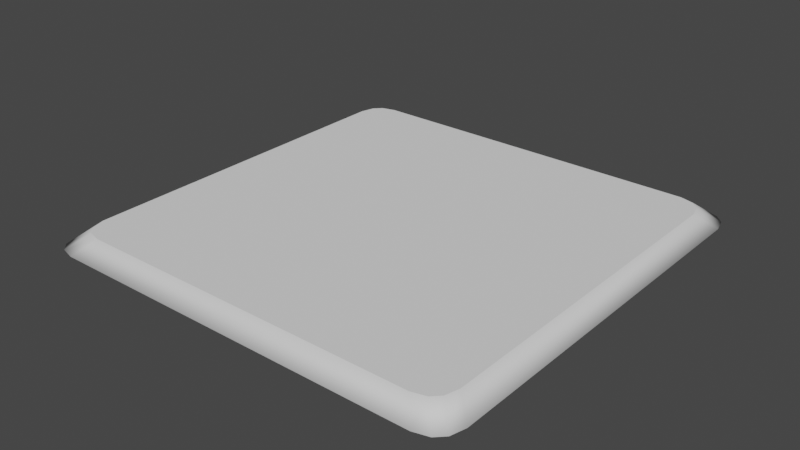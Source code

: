 # Source: FloorButton.blend  (saved by Blender 2.93.21; exported with 4.5.12 LTS)
import bpy
from mathutils import Matrix  # noqa: F401  (used for matrix-valued properties, if any)

bpy.ops.wm.read_factory_settings(use_empty=True)
scene = bpy.context.scene
scene.name = 'Scene'

# ---- collections
col_collection = bpy.data.collections.new('Collection'); scene.collection.children.link(col_collection)

# ---- world
world_world = bpy.data.worlds.new('World'); scene.world = world_world
world_world.use_nodes = True; world_world.node_tree.nodes.clear()
_N = world_world.node_tree.nodes; _L = world_world.node_tree.links
n0 = _N.new('ShaderNodeOutputWorld'); n0.name = 'World Output'; n0.location = (300, 300)
n1 = _N.new('ShaderNodeBackground'); n1.name = 'Background'; n1.location = (10, 300)
n1.inputs[0].default_value = (0.05088, 0.05088, 0.05088, 1.0)
_L.new(n1.outputs[0], n0.inputs[0])
n0.is_active_output = True
world_world.color = (0.05088, 0.05088, 0.05088)
world_world.use_sun_shadow = False
world_world.sun_shadow_jitter_overblur = 0.0

# ---- meshes
me_cube_001 = bpy.data.meshes.new('Cube.001')
me_cube_001.from_pydata([(-0.8881, -0.7764, 0.0), (-0.7764, -0.8881, 0.0), (-0.8717, -0.8376, 0.0), (-0.8376, -0.8717, 0.0), (-0.7764, 0.8881, 0.0), (-0.8881, 0.7764, 0.0), (-0.8376, 0.8717, 0.0), (-0.8717, 0.8376, 0.0), (0.7764, -0.8881, 0.0), (0.8881, -0.7764, 0.0), (0.8376, -0.8717, 0.0), (0.8717, -0.8376, 0.0), (0.8881, 0.7764, 0.0), (0.7764, 0.8881, 0.0), (0.8717, 0.8376, 0.0), (0.8376, 0.8717, 0.0), (0.8133, -0.711, 0.06223), (0.7982, -0.7671, 0.06223), (0.711, -0.8133, 0.06223), (0.7671, -0.7982, 0.06223), (0.711, 0.8133, 0.06223), (0.7671, 0.7982, 0.06223), (0.8133, 0.711, 0.06223), (0.7982, 0.7671, 0.06223), (-0.8133, 0.711, 0.06223), (-0.7982, 0.7671, 0.06223), (-0.711, 0.8133, 0.06223), (-0.7671, 0.7982, 0.06223), (-0.8133, -0.711, 0.06223), (-0.7982, -0.7671, 0.06223), (-0.7671, -0.7982, 0.06223), (-0.711, -0.8133, 0.06223)], [], [(12, 9, 11, 10, 8, 1, 3, 2, 0, 5, 7, 6, 4, 13, 15, 14), (4, 6, 27, 26), (10, 11, 17, 19), (8, 10, 19, 18), (2, 3, 30, 29), (3, 1, 31, 30), (13, 4, 26, 20), (9, 12, 22, 16), (1, 8, 18, 31), (12, 14, 23, 22), (5, 0, 28, 24), (11, 9, 16, 17), (6, 7, 25, 27), (22, 23, 21, 20, 26, 27, 25, 24, 28, 29, 30, 31, 18, 19, 17, 16), (15, 13, 20, 21), (0, 2, 29, 28), (7, 5, 24, 25), (14, 15, 21, 23)])
me_cube_001.polygons.foreach_set('use_smooth', [0, 1, 1, 1, 1, 1, 1, 1, 1, 1, 1, 1, 1, 0, 1, 1, 1, 1])
_uv = me_cube_001.uv_layers.new(name='UVMap')
_uv.uv.foreach_set('vector', [0.639, 0.528, 0.639, 0.722, 0.641, 0.7297, 0.6453, 0.734, 0.653, 0.736, 0.847, 0.736, 0.8547, 0.734, 0.859, 0.7297, 0.861, 0.722, 0.861, 0.528, 0.859, 0.5203, 0.8547, 0.516, 0.847, 0.514, 0.653, 0.514, 0.6453, 0.516, 0.641, 0.5203, 0.847, 0.514, 0.8547, 0.516, 0.8547, 0.516, 0.847, 0.514, 0.6453, 0.734, 0.641, 0.7297, 0.641, 0.7297, 0.6453, 0.734, 0.653, 0.736, 0.6453, 0.734, 0.6453, 0.734, 0.653, 0.736, 0.859, 0.7297, 0.8547, 0.734, 0.8547, 0.734, 0.859, 0.7297, 0.8547, 0.734, 0.847, 0.736, 0.847, 0.736, 0.8547, 0.734, 0.653, 0.514, 0.847, 0.514, 0.847, 0.514, 0.653, 0.514, 0.639, 0.722, 0.639, 0.528, 0.639, 0.528, 0.639, 0.722, 0.847, 0.736, 0.653, 0.736, 0.653, 0.736, 0.847, 0.736, 0.639, 0.528, 0.641, 0.5203, 0.641, 0.5203, 0.639, 0.528, 0.861, 0.528, 0.861, 0.722, 0.861, 0.722, 0.861, 0.528, 0.641, 0.7297, 0.639, 0.722, 0.639, 0.722, 0.641, 0.7297, 0.8547, 0.516, 0.859, 0.5203, 0.859, 0.5203, 0.8547, 0.516, 0.639, 0.528, 0.641, 0.5203, 0.6453, 0.516, 0.653, 0.514, 0.847, 0.514, 0.8547, 0.516, 0.859, 0.5203, 0.861, 0.528, 0.861, 0.722, 0.859, 0.7297, 0.8547, 0.734, 0.847, 0.736, 0.653, 0.736, 0.6453, 0.734, 0.641, 0.7297, 0.639, 0.722, 0.6453, 0.516, 0.653, 0.514, 0.653, 0.514, 0.6453, 0.516, 0.861, 0.722, 0.859, 0.7297, 0.859, 0.7297, 0.861, 0.722, 0.859, 0.5203, 0.861, 0.528, 0.861, 0.528, 0.859, 0.5203, 0.641, 0.5203, 0.6453, 0.516, 0.6453, 0.516, 0.641, 0.5203])
me_cube_001.use_remesh_fix_poles = True
me_cube_001.use_remesh_preserve_attributes = False
me_cube_001.update()

# ---- objects
ob_floor_button = bpy.data.objects.new('Floor Button', me_cube_001)

# ---- transforms, parenting, visibility, modifiers, constraints
ob_floor_button.location = (0.0, 0.0, 0.0)

# ---- collection membership
col_collection.objects.link(ob_floor_button)

# ---- scene / render settings (as saved in the file)
scene.frame_start = 1; scene.frame_end = 250; scene.frame_set(1)
scene.render.engine = 'BLENDER_EEVEE_NEXT'
scene.cycles.use_denoising = False
scene.cycles.samples = 128
scene.cycles.sampling_pattern = 'TABULATED_SOBOL'
scene.cycles.use_adaptive_sampling = False
scene.cycles.use_light_tree = False
scene.view_settings.view_transform = 'Filmic'
bpy.context.view_layer.update()

# ---- added for rendering (the .blend has no active camera and no usable light): camera, sun
cam_auto = bpy.data.cameras.new('AutoCamera')
cam_auto.lens = 50.0
cam_auto.sensor_width = 36.0
cam_auto.clip_end = 1000.0
ob_auto_camera = bpy.data.objects.new('AutoCamera', cam_auto)
scene.collection.objects.link(ob_auto_camera)
ob_auto_camera.location = (2.32482, -2.78978, 1.89097)
ob_auto_camera.rotation_euler = (1.09748, -7.21219e-08, 0.694738)
scene.camera = ob_auto_camera
light_auto_sun = bpy.data.lights.new('AutoSun', 'SUN')
light_auto_sun.energy = 3.0
light_auto_sun.angle = 0.0523599
ob_auto_sun = bpy.data.objects.new('AutoSun', light_auto_sun)
scene.collection.objects.link(ob_auto_sun)
ob_auto_sun.rotation_euler = (0.872665, 0.174533, 0.523599)
bpy.context.view_layer.update()
